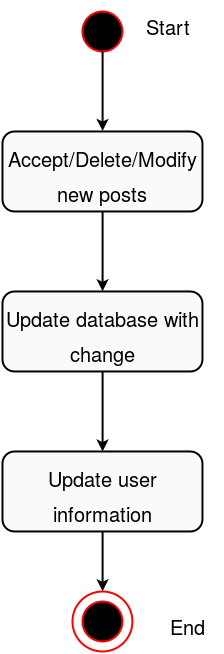

The diagram above was exported from draw.io. Its source (the exported page's mxGraphModel, read from the mxfile embedded in the PNG):
<mxGraphModel dx="587" dy="869" grid="1" gridSize="10" guides="1" tooltips="1" connect="1" arrows="1" fold="1" page="0" pageScale="1.5" pageWidth="826" pageHeight="1169" background="none" math="0">
  <root>
    <mxCell id="0" />
    <mxCell id="1" parent="0" />
    <mxCell id="2" value="" style="ellipse;whiteSpace=wrap;html=1;rounded=0;shadow=0;glass=0;strokeColor=#FF0000;strokeWidth=2;gradientColor=none;fontFamily=Helvetica;fontSize=29;fillColor=#000000;" vertex="1" parent="1">
      <mxGeometry x="1070" y="1150" width="40" height="40" as="geometry" />
    </mxCell>
    <mxCell id="3" value="&lt;font style=&quot;font-size: 20px&quot;&gt;Start&lt;/font&gt;" style="text;html=1;strokeColor=none;fillColor=none;align=center;verticalAlign=middle;whiteSpace=wrap;overflow=hidden;rounded=0;shadow=0;glass=0;fontFamily=Helvetica;fontSize=29;" vertex="1" parent="1">
      <mxGeometry x="1120" y="1140" width="70" height="40" as="geometry" />
    </mxCell>
    <mxCell id="4" value="" style="endArrow=classic;html=1;strokeWidth=2;fontFamily=Helvetica;fontSize=29;exitX=0.5;exitY=1;entryX=0.5;entryY=0;" edge="1" source="2" target="5" parent="1">
      <mxGeometry x="1089.987951807229" y="1189.674698795181" width="50" height="50" as="geometry">
        <mxPoint x="1100" y="1260" as="sourcePoint" />
        <mxPoint x="1089.987951807229" y="1259.5542168674701" as="targetPoint" />
      </mxGeometry>
    </mxCell>
    <mxCell id="5" value="&lt;font style=&quot;font-size: 20px&quot;&gt;Accept/Delete/Modify new posts&lt;br&gt;&lt;/font&gt;" style="rounded=1;whiteSpace=wrap;html=1;shadow=0;glass=0;strokeColor=#000000;strokeWidth=2;fillColor=#FAFAFA;gradientColor=none;fontFamily=Helvetica;fontSize=29;" vertex="1" parent="1">
      <mxGeometry x="990" y="1270" width="200" height="80" as="geometry" />
    </mxCell>
    <mxCell id="6" value="&lt;font style=&quot;font-size: 20px&quot;&gt;Update database with change&lt;br&gt;&lt;/font&gt;" style="rounded=1;whiteSpace=wrap;html=1;shadow=0;glass=0;strokeColor=#000000;strokeWidth=2;fillColor=#FAFAFA;gradientColor=none;fontFamily=Helvetica;fontSize=29;" vertex="1" parent="1">
      <mxGeometry x="990" y="1430" width="200" height="80" as="geometry" />
    </mxCell>
    <mxCell id="7" value="" style="endArrow=classic;html=1;strokeWidth=2;fontFamily=Helvetica;fontSize=29;exitX=0.5;exitY=1;entryX=0.5;entryY=0;" edge="1" source="5" target="6" parent="1">
      <mxGeometry x="1099.987951807229" y="1199.674698795181" width="50" height="50" as="geometry">
        <mxPoint x="1100.1084337349398" y="1200.0361445783133" as="sourcePoint" />
        <mxPoint x="1100.1084337349398" y="1279.5542168674701" as="targetPoint" />
      </mxGeometry>
    </mxCell>
    <mxCell id="8" value="&lt;font style=&quot;font-size: 20px&quot;&gt;Update user information&lt;br&gt;&lt;/font&gt;" style="rounded=1;whiteSpace=wrap;html=1;shadow=0;glass=0;strokeColor=#000000;strokeWidth=2;fillColor=#FAFAFA;gradientColor=none;fontFamily=Helvetica;fontSize=29;" vertex="1" parent="1">
      <mxGeometry x="990" y="1590" width="200" height="80" as="geometry" />
    </mxCell>
    <mxCell id="9" value="" style="endArrow=classic;html=1;strokeWidth=2;fontFamily=Helvetica;fontSize=29;exitX=0.5;exitY=1;entryX=0.5;entryY=0;" edge="1" source="6" target="8" parent="1">
      <mxGeometry x="1109.987951807229" y="1209.674698795181" width="50" height="50" as="geometry">
        <mxPoint x="1100.1084337349398" y="1360.277108433735" as="sourcePoint" />
        <mxPoint x="1100.1084337349398" y="1439.7951807228915" as="targetPoint" />
      </mxGeometry>
    </mxCell>
    <mxCell id="10" value="" style="ellipse;whiteSpace=wrap;html=1;rounded=0;shadow=0;glass=0;strokeColor=#FF0000;strokeWidth=2;gradientColor=none;fontFamily=Helvetica;fontSize=29;fillColor=#000000;" vertex="1" parent="1">
      <mxGeometry x="1070" y="1740" width="40" height="40" as="geometry" />
    </mxCell>
    <mxCell id="11" value="" style="ellipse;whiteSpace=wrap;html=1;rounded=1;shadow=0;glass=0;strokeColor=#FF0000;strokeWidth=2;fillColor=none;gradientColor=none;fontFamily=Helvetica;fontSize=29;" vertex="1" parent="1">
      <mxGeometry x="1060" y="1730" width="60" height="60" as="geometry" />
    </mxCell>
    <mxCell id="12" style="edgeStyle=orthogonalEdgeStyle;curved=1;html=1;exitX=1;exitY=0.5;entryX=1;entryY=0.5;shadow=0;endArrow=none;endFill=0;jettySize=auto;orthogonalLoop=1;strokeWidth=2;fontFamily=Helvetica;fontSize=29;" edge="1" source="11" target="11" parent="1">
      <mxGeometry x="1120.2289156626507" y="1759.9156626506024" as="geometry" />
    </mxCell>
    <mxCell id="13" value="" style="endArrow=classic;html=1;strokeWidth=2;fontFamily=Helvetica;fontSize=29;exitX=0.5;exitY=1;entryX=0.5;entryY=0;" edge="1" source="8" target="11" parent="1">
      <mxGeometry x="1119.987951807229" y="1219.674698795181" width="50" height="50" as="geometry">
        <mxPoint x="1100.1084337349398" y="1520.5180722891569" as="sourcePoint" />
        <mxPoint x="1100.1084337349398" y="1600.0361445783133" as="targetPoint" />
      </mxGeometry>
    </mxCell>
    <mxCell id="14" value="&lt;font style=&quot;font-size: 20px&quot;&gt;End&lt;/font&gt;" style="text;html=1;strokeColor=none;fillColor=none;align=center;verticalAlign=middle;whiteSpace=wrap;overflow=hidden;rounded=0;shadow=0;glass=0;fontFamily=Helvetica;fontSize=29;" vertex="1" parent="1">
      <mxGeometry x="1140" y="1740" width="70" height="40" as="geometry" />
    </mxCell>
  </root>
</mxGraphModel>